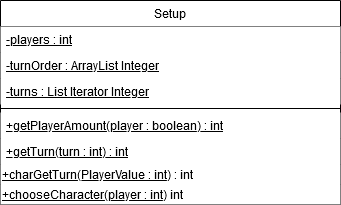

The diagram above was exported from draw.io. Its source (the exported page's mxGraphModel, read from the mxfile embedded in the PNG):
<mxGraphModel dx="460" dy="767" grid="1" gridSize="10" guides="1" tooltips="1" connect="1" arrows="1" fold="1" page="1" pageScale="1" pageWidth="827" pageHeight="1169" background="#FFFFFF" math="0" shadow="0">
  <root>
    <mxCell id="WIyWlLk6GJQsqaUBKTNV-0" />
    <mxCell id="WIyWlLk6GJQsqaUBKTNV-1" parent="WIyWlLk6GJQsqaUBKTNV-0" />
    <mxCell id="zkfFHV4jXpPFQw0GAbJ--17" value="Setup" style="swimlane;fontStyle=0;align=center;verticalAlign=top;childLayout=stackLayout;horizontal=1;startSize=26;horizontalStack=0;resizeParent=1;resizeLast=0;collapsible=1;marginBottom=0;rounded=0;shadow=0;strokeWidth=1;fillColor=#FFFFFF;" parent="WIyWlLk6GJQsqaUBKTNV-1" vertex="1">
      <mxGeometry x="150" y="60" width="340" height="204" as="geometry">
        <mxRectangle x="550" y="140" width="160" height="26" as="alternateBounds" />
      </mxGeometry>
    </mxCell>
    <mxCell id="zkfFHV4jXpPFQw0GAbJ--18" value="-players : int" style="text;align=left;verticalAlign=top;spacingLeft=4;spacingRight=4;overflow=hidden;rotatable=0;points=[[0,0.5],[1,0.5]];portConstraint=eastwest;fontStyle=4;fillColor=#ffffff;" parent="zkfFHV4jXpPFQw0GAbJ--17" vertex="1">
      <mxGeometry y="26" width="340" height="26" as="geometry" />
    </mxCell>
    <mxCell id="zkfFHV4jXpPFQw0GAbJ--19" value="-turnOrder : ArrayList Integer" style="text;align=left;verticalAlign=top;spacingLeft=4;spacingRight=4;overflow=hidden;rotatable=0;points=[[0,0.5],[1,0.5]];portConstraint=eastwest;rounded=0;shadow=0;html=0;fontStyle=4;fillColor=#ffffff;" parent="zkfFHV4jXpPFQw0GAbJ--17" vertex="1">
      <mxGeometry y="52" width="340" height="26" as="geometry" />
    </mxCell>
    <mxCell id="zkfFHV4jXpPFQw0GAbJ--20" value="-turns : List Iterator Integer" style="text;align=left;verticalAlign=top;spacingLeft=4;spacingRight=4;overflow=hidden;rotatable=0;points=[[0,0.5],[1,0.5]];portConstraint=eastwest;rounded=0;shadow=0;html=0;fontStyle=4;fillColor=#ffffff;" parent="zkfFHV4jXpPFQw0GAbJ--17" vertex="1">
      <mxGeometry y="78" width="340" height="26" as="geometry" />
    </mxCell>
    <mxCell id="zkfFHV4jXpPFQw0GAbJ--23" value="" style="line;html=1;strokeWidth=1;align=left;verticalAlign=middle;spacingTop=-1;spacingLeft=3;spacingRight=3;rotatable=0;labelPosition=right;points=[];portConstraint=eastwest;fillColor=#ffffff;" parent="zkfFHV4jXpPFQw0GAbJ--17" vertex="1">
      <mxGeometry y="104" width="340" height="8" as="geometry" />
    </mxCell>
    <mxCell id="zkfFHV4jXpPFQw0GAbJ--24" value="+getPlayerAmount(player : boolean) : int&#10;&#10;" style="text;align=left;verticalAlign=top;spacingLeft=4;spacingRight=4;overflow=hidden;rotatable=0;points=[[0,0.5],[1,0.5]];portConstraint=eastwest;fontStyle=4;fillColor=#ffffff;" parent="zkfFHV4jXpPFQw0GAbJ--17" vertex="1">
      <mxGeometry y="112" width="340" height="26" as="geometry" />
    </mxCell>
    <mxCell id="zkfFHV4jXpPFQw0GAbJ--25" value="+getTurn(turn : int) : int" style="text;align=left;verticalAlign=top;spacingLeft=4;spacingRight=4;overflow=hidden;rotatable=0;points=[[0,0.5],[1,0.5]];portConstraint=eastwest;fontStyle=4;fillColor=#ffffff;" parent="zkfFHV4jXpPFQw0GAbJ--17" vertex="1">
      <mxGeometry y="138" width="340" height="26" as="geometry" />
    </mxCell>
    <mxCell id="F3vl9p3JnaNy3F1S0f0W-0" value="&lt;u&gt;+charGetTurn(PlayerValue : int)&lt;/u&gt; : int" style="text;html=1;align=left;verticalAlign=middle;resizable=0;points=[];autosize=1;fillColor=#ffffff;" vertex="1" parent="zkfFHV4jXpPFQw0GAbJ--17">
      <mxGeometry y="164" width="340" height="20" as="geometry" />
    </mxCell>
    <mxCell id="F3vl9p3JnaNy3F1S0f0W-1" value="&lt;u&gt;+chooseCharacter(player : int)&lt;/u&gt; int" style="text;html=1;align=left;verticalAlign=middle;resizable=0;points=[];autosize=1;fillColor=#ffffff;" vertex="1" parent="zkfFHV4jXpPFQw0GAbJ--17">
      <mxGeometry y="184" width="340" height="20" as="geometry" />
    </mxCell>
  </root>
</mxGraphModel>